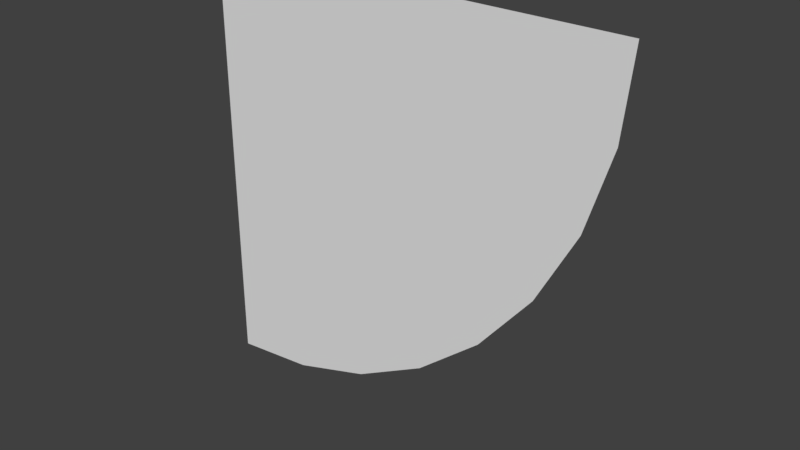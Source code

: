 # Source: curvy_building.blend  (saved by Blender 2.77.0; exported with 4.5.12 LTS)
import bpy
from mathutils import Matrix  # noqa: F401  (used for matrix-valued properties, if any)

bpy.ops.wm.read_factory_settings(use_empty=True)
scene = bpy.context.scene
scene.name = 'Scene'

# ---- collections
col_collection_1 = bpy.data.collections.new('Collection 1'); scene.collection.children.link(col_collection_1)

# ---- world
world_world = bpy.data.worlds.new('World'); scene.world = world_world
world_world.color = (0.05088, 0.05088, 0.05088)
world_world.use_sun_shadow = False
world_world.sun_shadow_jitter_overblur = 0.0
world_world.cycles.sampling_method = 'MANUAL'

# ---- meshes
me_circle = bpy.data.meshes.new('Circle')
me_circle.from_pydata([(-0.501, -9.281e-08, -0.4973), (0.499, 1.337e-07, 0.5027), (0.4798, 8.95e-08, 0.3076), (0.4229, 4.701e-08, 0.12), (0.3305, 7.855e-09, -0.05285), (0.2061, -2.647e-08, -0.2044), (0.05457, -5.463e-08, -0.3288), (-0.1183, -7.556e-08, -0.4212), (-0.3059, -8.845e-08, -0.4781), (-0.501, 1.337e-07, 0.5027)], [], [(2, 3, 4, 5, 6, 7, 8, 0, 9, 1)])
_k = set([(0, 9), (1, 9)])
me_circle.attributes.new('sharp_edge', 'BOOLEAN', 'EDGE').data.foreach_set('value', [ (min(e.vertices), max(e.vertices)) in _k for e in me_circle.edges])
me_circle.use_remesh_preserve_volume = False
me_circle.use_remesh_preserve_attributes = False
me_circle.use_mirror_vertex_groups = False
me_circle.update()

# ---- objects
ob_circle = bpy.data.objects.new('Circle', me_circle)

# ---- transforms, parenting, visibility, modifiers, constraints
ob_circle.location = (0.0, 0.0, 0.0)
ob_circle.lineart.crease_threshold = 0.0

# ---- collection membership
col_collection_1.objects.link(ob_circle)

# ---- scene / render settings (as saved in the file)
scene.frame_start = 1; scene.frame_end = 250; scene.frame_set(1)
scene.render.engine = 'BLENDER_EEVEE_NEXT'
scene.render.resolution_percentage = 50
scene.render.dither_intensity = 0.0
scene.cycles.use_denoising = False
scene.cycles.samples = 128
scene.cycles.sampling_pattern = 'TABULATED_SOBOL'
scene.cycles.light_sampling_threshold = 0.0
scene.cycles.use_adaptive_sampling = False
scene.cycles.use_light_tree = False
scene.cycles.blur_glossy = 0.0
scene.cycles.sample_clamp_indirect = 0.0
scene.view_settings.view_transform = 'Standard'
bpy.context.view_layer.update()

# ---- added for rendering (the .blend has no active camera and no usable light): camera, sun
cam_auto = bpy.data.cameras.new('AutoCamera')
cam_auto.lens = 50.0
cam_auto.sensor_width = 36.0
cam_auto.clip_end = 1000.0
ob_auto_camera = bpy.data.objects.new('AutoCamera', cam_auto)
scene.collection.objects.link(ob_auto_camera)
ob_auto_camera.location = (1.30747, -1.57016, 1.04949)
ob_auto_camera.rotation_euler = (1.09748, -7.21219e-08, 0.694738)
scene.camera = ob_auto_camera
light_auto_sun = bpy.data.lights.new('AutoSun', 'SUN')
light_auto_sun.energy = 3.0
light_auto_sun.angle = 0.0523599
ob_auto_sun = bpy.data.objects.new('AutoSun', light_auto_sun)
scene.collection.objects.link(ob_auto_sun)
ob_auto_sun.rotation_euler = (0.872665, 0.174533, 0.523599)
bpy.context.view_layer.update()

